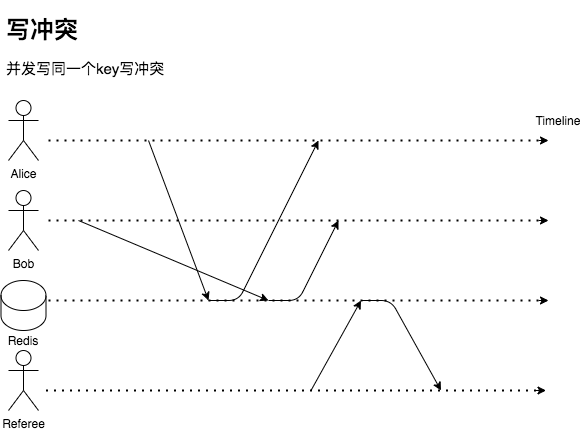

The diagram above was exported from draw.io. Its source (the exported page's mxGraphModel, read from the mxfile embedded in the PNG):
<mxGraphModel dx="946" dy="614" grid="1" gridSize="10" guides="1" tooltips="1" connect="1" arrows="1" fold="1" page="1" pageScale="1" pageWidth="827" pageHeight="1169" math="0" shadow="0">
  <root>
    <mxCell id="0" />
    <mxCell id="1" parent="0" />
    <mxCell id="SwqbzW9GaIn4G6Uymgm0-266" value="" style="endArrow=none;dashed=1;html=1;dashPattern=1 3;strokeWidth=2;" edge="1" parent="1">
      <mxGeometry width="50" height="50" relative="1" as="geometry">
        <mxPoint x="80" y="150" as="sourcePoint" />
        <mxPoint x="580" y="150" as="targetPoint" />
      </mxGeometry>
    </mxCell>
    <mxCell id="SwqbzW9GaIn4G6Uymgm0-267" value="" style="endArrow=classic;html=1;" edge="1" parent="1">
      <mxGeometry width="50" height="50" relative="1" as="geometry">
        <mxPoint x="570" y="150" as="sourcePoint" />
        <mxPoint x="580" y="150" as="targetPoint" />
      </mxGeometry>
    </mxCell>
    <mxCell id="SwqbzW9GaIn4G6Uymgm0-268" value="" style="endArrow=none;dashed=1;html=1;dashPattern=1 3;strokeWidth=2;" edge="1" parent="1">
      <mxGeometry width="50" height="50" relative="1" as="geometry">
        <mxPoint x="80" y="230" as="sourcePoint" />
        <mxPoint x="580" y="230" as="targetPoint" />
      </mxGeometry>
    </mxCell>
    <mxCell id="SwqbzW9GaIn4G6Uymgm0-269" value="" style="endArrow=classic;html=1;" edge="1" parent="1">
      <mxGeometry width="50" height="50" relative="1" as="geometry">
        <mxPoint x="570" y="230" as="sourcePoint" />
        <mxPoint x="580" y="230" as="targetPoint" />
      </mxGeometry>
    </mxCell>
    <mxCell id="SwqbzW9GaIn4G6Uymgm0-270" value="" style="endArrow=none;dashed=1;html=1;dashPattern=1 3;strokeWidth=2;" edge="1" parent="1">
      <mxGeometry width="50" height="50" relative="1" as="geometry">
        <mxPoint x="80" y="310" as="sourcePoint" />
        <mxPoint x="580" y="310" as="targetPoint" />
      </mxGeometry>
    </mxCell>
    <mxCell id="SwqbzW9GaIn4G6Uymgm0-271" value="" style="endArrow=classic;html=1;" edge="1" parent="1">
      <mxGeometry width="50" height="50" relative="1" as="geometry">
        <mxPoint x="570" y="310" as="sourcePoint" />
        <mxPoint x="580" y="310" as="targetPoint" />
      </mxGeometry>
    </mxCell>
    <mxCell id="SwqbzW9GaIn4G6Uymgm0-272" value="Alice" style="shape=umlActor;verticalLabelPosition=bottom;verticalAlign=top;html=1;outlineConnect=0;strokeColor=#000000;strokeWidth=1;fillColor=#ffffff;" vertex="1" parent="1">
      <mxGeometry x="40" y="110" width="30" height="60" as="geometry" />
    </mxCell>
    <mxCell id="SwqbzW9GaIn4G6Uymgm0-273" value="Bob" style="shape=umlActor;verticalLabelPosition=bottom;verticalAlign=top;html=1;outlineConnect=0;strokeColor=#000000;strokeWidth=1;fillColor=#ffffff;" vertex="1" parent="1">
      <mxGeometry x="40" y="200" width="30" height="60" as="geometry" />
    </mxCell>
    <mxCell id="SwqbzW9GaIn4G6Uymgm0-279" value="" style="endArrow=classic;html=1;" edge="1" parent="1">
      <mxGeometry width="50" height="50" relative="1" as="geometry">
        <mxPoint x="180" y="150" as="sourcePoint" />
        <mxPoint x="240" y="310" as="targetPoint" />
      </mxGeometry>
    </mxCell>
    <mxCell id="SwqbzW9GaIn4G6Uymgm0-280" value="" style="endArrow=classic;html=1;" edge="1" parent="1">
      <mxGeometry width="50" height="50" relative="1" as="geometry">
        <mxPoint x="110" y="230" as="sourcePoint" />
        <mxPoint x="300" y="310" as="targetPoint" />
      </mxGeometry>
    </mxCell>
    <mxCell id="SwqbzW9GaIn4G6Uymgm0-281" value="Timeline" style="text;html=1;strokeColor=none;fillColor=none;align=center;verticalAlign=middle;whiteSpace=wrap;rounded=0;" vertex="1" parent="1">
      <mxGeometry x="570" y="120" width="40" height="20" as="geometry" />
    </mxCell>
    <mxCell id="SwqbzW9GaIn4G6Uymgm0-283" value="" style="shape=cylinder3;whiteSpace=wrap;html=1;boundedLbl=1;backgroundOutline=1;size=15;strokeColor=#000000;strokeWidth=1;fillColor=#ffffff;" vertex="1" parent="1">
      <mxGeometry x="32.5" y="290" width="45" height="50" as="geometry" />
    </mxCell>
    <mxCell id="SwqbzW9GaIn4G6Uymgm0-284" value="Redis" style="text;html=1;strokeColor=none;fillColor=none;align=center;verticalAlign=middle;whiteSpace=wrap;rounded=0;" vertex="1" parent="1">
      <mxGeometry x="35" y="340" width="40" height="20" as="geometry" />
    </mxCell>
    <mxCell id="SwqbzW9GaIn4G6Uymgm0-285" value="" style="endArrow=classic;html=1;" edge="1" parent="1">
      <mxGeometry width="50" height="50" relative="1" as="geometry">
        <mxPoint x="240" y="310" as="sourcePoint" />
        <mxPoint x="350" y="150" as="targetPoint" />
        <Array as="points">
          <mxPoint x="270" y="310" />
        </Array>
      </mxGeometry>
    </mxCell>
    <mxCell id="SwqbzW9GaIn4G6Uymgm0-286" value="" style="endArrow=classic;html=1;" edge="1" parent="1">
      <mxGeometry width="50" height="50" relative="1" as="geometry">
        <mxPoint x="300" y="310" as="sourcePoint" />
        <mxPoint x="370" y="230" as="targetPoint" />
        <Array as="points">
          <mxPoint x="330" y="310" />
        </Array>
      </mxGeometry>
    </mxCell>
    <mxCell id="SwqbzW9GaIn4G6Uymgm0-287" value="&lt;h1&gt;写冲突&lt;/h1&gt;&lt;p&gt;&lt;font style=&quot;font-size: 15px&quot;&gt;并发写同一个key写冲突&lt;/font&gt;&lt;/p&gt;" style="text;html=1;strokeColor=none;fillColor=none;spacing=5;spacingTop=-20;whiteSpace=wrap;overflow=hidden;rounded=0;" vertex="1" parent="1">
      <mxGeometry x="32.5" y="20" width="187.5" height="80" as="geometry" />
    </mxCell>
    <mxCell id="SwqbzW9GaIn4G6Uymgm0-288" value="" style="endArrow=none;dashed=1;html=1;dashPattern=1 3;strokeWidth=2;" edge="1" parent="1">
      <mxGeometry width="50" height="50" relative="1" as="geometry">
        <mxPoint x="77.5" y="400" as="sourcePoint" />
        <mxPoint x="577.5" y="400" as="targetPoint" />
      </mxGeometry>
    </mxCell>
    <mxCell id="SwqbzW9GaIn4G6Uymgm0-289" value="" style="endArrow=classic;html=1;" edge="1" parent="1">
      <mxGeometry width="50" height="50" relative="1" as="geometry">
        <mxPoint x="567.5" y="400" as="sourcePoint" />
        <mxPoint x="577.5" y="400" as="targetPoint" />
      </mxGeometry>
    </mxCell>
    <mxCell id="SwqbzW9GaIn4G6Uymgm0-290" value="Referee" style="shape=umlActor;verticalLabelPosition=bottom;verticalAlign=top;html=1;outlineConnect=0;strokeColor=#000000;strokeWidth=1;fillColor=#ffffff;" vertex="1" parent="1">
      <mxGeometry x="40" y="360" width="30" height="60" as="geometry" />
    </mxCell>
    <mxCell id="SwqbzW9GaIn4G6Uymgm0-291" value="" style="endArrow=classic;html=1;" edge="1" parent="1">
      <mxGeometry width="50" height="50" relative="1" as="geometry">
        <mxPoint x="342.5" y="400" as="sourcePoint" />
        <mxPoint x="392.5" y="310" as="targetPoint" />
      </mxGeometry>
    </mxCell>
    <mxCell id="SwqbzW9GaIn4G6Uymgm0-293" value="" style="endArrow=classic;html=1;" edge="1" parent="1">
      <mxGeometry width="50" height="50" relative="1" as="geometry">
        <mxPoint x="392.5" y="310" as="sourcePoint" />
        <mxPoint x="472.5" y="400" as="targetPoint" />
        <Array as="points">
          <mxPoint x="422.5" y="310" />
        </Array>
      </mxGeometry>
    </mxCell>
  </root>
</mxGraphModel>